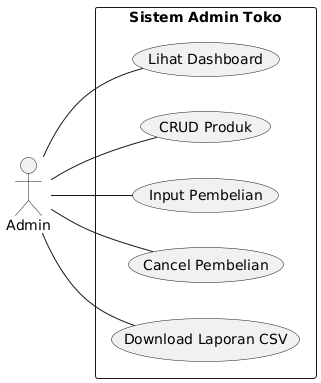

The diagram above was rendered by PlantUML. Its source (embedded in the PNG):
@startuml
left to right direction
skinparam packageStyle rect

actor Admin

rectangle "Sistem Admin Toko" {
  (Lihat Dashboard)
  (CRUD Produk)
  (Input Pembelian)
  (Cancel Pembelian)
  (Download Laporan CSV)
}

Admin -- (Lihat Dashboard)
Admin -- (CRUD Produk)
Admin -- (Input Pembelian)
Admin -- (Cancel Pembelian)
Admin -- (Download Laporan CSV)
@enduml